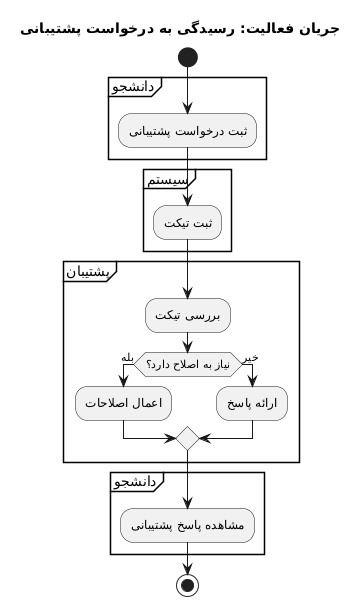

The diagram above was rendered by PlantUML. Its source (embedded in the PNG):
@startuml
title جریان فعالیت: رسیدگی به درخواست پشتیبانی

start

partition "دانشجو" {
    :ثبت درخواست پشتیبانی;
}

partition "سیستم" {
    :ثبت تیکت;
}

partition "پشتیبان" {
    :بررسی تیکت;
    if (نیاز به اصلاح دارد؟) then (بله)
        :اعمال اصلاحات;
    else (خیر)
        :ارائه پاسخ;
    endif
}

partition "دانشجو" {
    :مشاهده پاسخ پشتیبانی;
}

stop
@enduml